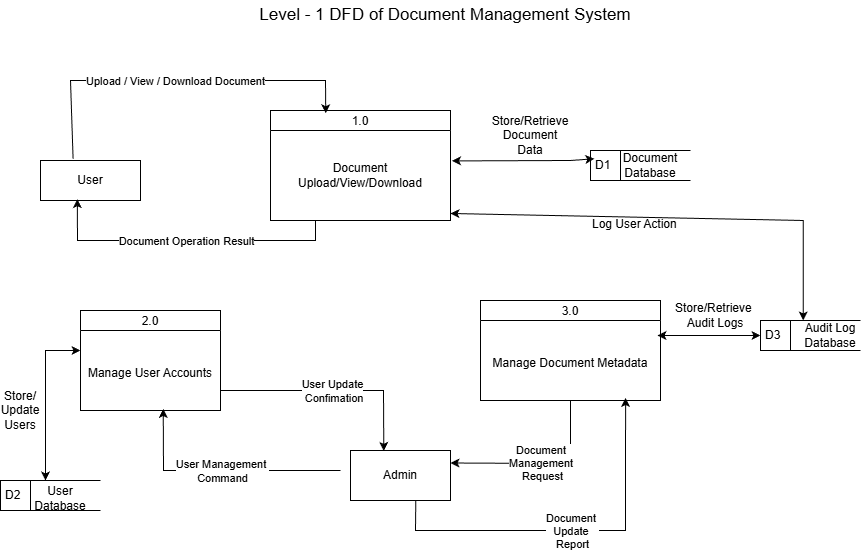

The diagram above was exported from draw.io. Its source (the exported page's mxGraphModel, read from the mxfile embedded in the PNG):
<mxGraphModel dx="1305" dy="577" grid="1" gridSize="10" guides="1" tooltips="1" connect="1" arrows="1" fold="1" page="1" pageScale="1" pageWidth="850" pageHeight="1100" math="0" shadow="0">
  <root>
    <mxCell id="0" />
    <mxCell id="1" parent="0" />
    <mxCell id="Fb8x0MImcW9cjOBAseK0-2" parent="1" style="swimlane;fontStyle=0;childLayout=stackLayout;horizontal=1;startSize=20;fillColor=#ffffff;horizontalStack=0;resizeParent=1;resizeParentMax=0;resizeLast=0;collapsible=0;marginBottom=0;swimlaneFillColor=#ffffff;" value="1.0" vertex="1">
      <mxGeometry height="110" width="180" x="420" y="200" as="geometry" />
    </mxCell>
    <mxCell id="Fb8x0MImcW9cjOBAseK0-3" parent="Fb8x0MImcW9cjOBAseK0-2" style="text;html=1;whiteSpace=wrap;strokeColor=none;fillColor=none;align=center;verticalAlign=middle;rounded=0;" value="&lt;div&gt;&lt;div&gt;Document Upload/View/Download&lt;/div&gt;&lt;/div&gt;" vertex="1">
      <mxGeometry height="90" width="180" y="20" as="geometry" />
    </mxCell>
    <mxCell id="Fb8x0MImcW9cjOBAseK0-4" parent="1" style="swimlane;fontStyle=0;childLayout=stackLayout;horizontal=1;startSize=20;fillColor=#ffffff;horizontalStack=0;resizeParent=1;resizeParentMax=0;resizeLast=0;collapsible=0;marginBottom=0;swimlaneFillColor=#ffffff;" value="2.0" vertex="1">
      <mxGeometry height="100" width="140" x="230" y="400" as="geometry" />
    </mxCell>
    <mxCell id="Fb8x0MImcW9cjOBAseK0-5" parent="Fb8x0MImcW9cjOBAseK0-4" style="text;html=1;whiteSpace=wrap;strokeColor=none;fillColor=none;align=center;verticalAlign=middle;rounded=0;" value="&lt;table&gt;&lt;tbody&gt;&lt;tr&gt;&lt;td data-start=&quot;2023&quot; data-end=&quot;2033&quot; data-col-size=&quot;sm&quot;&gt;&lt;strong data-start=&quot;2025&quot; data-end=&quot;2032&quot;&gt;&lt;/strong&gt;&lt;/td&gt;&lt;/tr&gt;&lt;/tbody&gt;&lt;/table&gt;&lt;table&gt;&lt;tbody&gt;&lt;tr&gt;&lt;td data-start=&quot;2033&quot; data-end=&quot;2056&quot; data-col-size=&quot;sm&quot;&gt;Manage User Accounts&lt;/td&gt;&lt;/tr&gt;&lt;/tbody&gt;&lt;/table&gt;" vertex="1">
      <mxGeometry height="80" width="140" y="20" as="geometry" />
    </mxCell>
    <mxCell id="Fb8x0MImcW9cjOBAseK0-6" parent="1" style="swimlane;fontStyle=0;childLayout=stackLayout;horizontal=1;startSize=20;fillColor=#ffffff;horizontalStack=0;resizeParent=1;resizeParentMax=0;resizeLast=0;collapsible=0;marginBottom=0;swimlaneFillColor=#ffffff;" value="3.0" vertex="1">
      <mxGeometry height="100" width="180" x="630" y="390" as="geometry" />
    </mxCell>
    <mxCell id="j7CBnvgmsHjJbqnPI4yv-4" edge="1" parent="Fb8x0MImcW9cjOBAseK0-6" style="endArrow=classic;startArrow=classic;html=1;rounded=0;entryX=0.985;entryY=0.922;entryDx=0;entryDy=0;entryPerimeter=0;exitX=0;exitY=0;exitDx=0;exitDy=0;" value="">
      <mxGeometry height="50" relative="1" width="50" as="geometry">
        <Array as="points">
          <mxPoint x="322.70000000000005" y="-80" />
        </Array>
        <mxPoint x="322.70000000000005" y="20" as="sourcePoint" />
        <mxPoint x="-30" y="-87.01999999999998" as="targetPoint" />
      </mxGeometry>
    </mxCell>
    <mxCell id="Fb8x0MImcW9cjOBAseK0-7" parent="Fb8x0MImcW9cjOBAseK0-6" style="text;html=1;whiteSpace=wrap;strokeColor=none;fillColor=none;align=center;verticalAlign=middle;rounded=0;" value="&lt;table&gt;&lt;tbody&gt;&lt;tr&gt;&lt;td data-start=&quot;2100&quot; data-end=&quot;2110&quot; data-col-size=&quot;sm&quot;&gt;&lt;strong data-start=&quot;2102&quot; data-end=&quot;2109&quot;&gt;&lt;/strong&gt;&lt;/td&gt;&lt;/tr&gt;&lt;/tbody&gt;&lt;/table&gt;&lt;table&gt;&lt;tbody&gt;&lt;tr&gt;&lt;td data-start=&quot;2110&quot; data-end=&quot;2137&quot; data-col-size=&quot;sm&quot;&gt;Manage Document Metadata&lt;/td&gt;&lt;/tr&gt;&lt;/tbody&gt;&lt;/table&gt;" vertex="1">
      <mxGeometry height="80" width="180" y="20" as="geometry" />
    </mxCell>
    <mxCell id="Fb8x0MImcW9cjOBAseK0-8" parent="1" style="html=1;dashed=0;whiteSpace=wrap;" value="User" vertex="1">
      <mxGeometry height="40" width="100" x="190" y="250" as="geometry" />
    </mxCell>
    <mxCell id="Fb8x0MImcW9cjOBAseK0-9" parent="1" style="html=1;dashed=0;whiteSpace=wrap;" value="Admin" vertex="1">
      <mxGeometry height="50" width="100" x="500" y="540" as="geometry" />
    </mxCell>
    <mxCell id="Fb8x0MImcW9cjOBAseK0-15" parent="1" style="html=1;dashed=0;whiteSpace=wrap;shape=mxgraph.dfd.dataStoreID;align=left;spacingLeft=3;points=[[0,0],[0.5,0],[1,0],[0,0.5],[1,0.5],[0,1],[0.5,1],[1,1]];" value="D1" vertex="1">
      <mxGeometry height="30" width="100" x="740" y="240" as="geometry" />
    </mxCell>
    <mxCell id="Fb8x0MImcW9cjOBAseK0-16" parent="1" style="text;html=1;whiteSpace=wrap;strokeColor=none;fillColor=none;align=center;verticalAlign=middle;rounded=0;" value="Document Database" vertex="1">
      <mxGeometry height="30" width="60" x="770" y="240" as="geometry" />
    </mxCell>
    <mxCell id="Fb8x0MImcW9cjOBAseK0-17" parent="1" style="html=1;dashed=0;whiteSpace=wrap;shape=mxgraph.dfd.dataStoreID;align=left;spacingLeft=3;points=[[0,0],[0.5,0],[1,0],[0,0.5],[1,0.5],[0,1],[0.5,1],[1,1]];" value="D2" vertex="1">
      <mxGeometry height="30" width="100" x="150" y="570" as="geometry" />
    </mxCell>
    <mxCell id="Fb8x0MImcW9cjOBAseK0-18" parent="1" style="text;html=1;whiteSpace=wrap;strokeColor=none;fillColor=none;align=center;verticalAlign=middle;rounded=0;" value="&lt;table&gt;&lt;tbody&gt;&lt;tr&gt;&lt;td data-start=&quot;2358&quot; data-end=&quot;2367&quot; data-col-size=&quot;sm&quot;&gt;&lt;strong data-start=&quot;2360&quot; data-end=&quot;2366&quot;&gt;&lt;/strong&gt;&lt;/td&gt;&lt;/tr&gt;&lt;/tbody&gt;&lt;/table&gt;&lt;table&gt;&lt;tbody&gt;&lt;tr&gt;&lt;td data-start=&quot;2367&quot; data-end=&quot;2383&quot; data-col-size=&quot;sm&quot;&gt;User Database&lt;/td&gt;&lt;/tr&gt;&lt;/tbody&gt;&lt;/table&gt;" vertex="1">
      <mxGeometry height="30" width="60" x="180" y="570" as="geometry" />
    </mxCell>
    <mxCell id="Fb8x0MImcW9cjOBAseK0-29" edge="1" parent="1" style="endArrow=classic;startArrow=classic;html=1;rounded=0;entryX=0;entryY=0.5;entryDx=0;entryDy=0;" target="j7CBnvgmsHjJbqnPI4yv-1" value="">
      <mxGeometry height="50" relative="1" width="50" as="geometry">
        <mxPoint x="807" y="425" as="sourcePoint" />
        <mxPoint x="490" y="390" as="targetPoint" />
      </mxGeometry>
    </mxCell>
    <mxCell id="Fb8x0MImcW9cjOBAseK0-30" edge="1" parent="1" source="Fb8x0MImcW9cjOBAseK0-3" style="endArrow=classic;startArrow=classic;html=1;rounded=0;exitX=1.008;exitY=0.338;exitDx=0;exitDy=0;exitPerimeter=0;entryX=0.038;entryY=0.275;entryDx=0;entryDy=0;entryPerimeter=0;" target="Fb8x0MImcW9cjOBAseK0-15" value="">
      <mxGeometry height="50" relative="1" width="50" as="geometry">
        <Array as="points">
          <mxPoint x="720" y="250" />
        </Array>
        <mxPoint x="440" y="440" as="sourcePoint" />
        <mxPoint x="740" y="250" as="targetPoint" />
      </mxGeometry>
    </mxCell>
    <mxCell id="Fb8x0MImcW9cjOBAseK0-31" parent="1" style="text;html=1;whiteSpace=wrap;strokeColor=none;fillColor=none;align=center;verticalAlign=middle;rounded=0;" value="Store/Retrieve Document Data" vertex="1">
      <mxGeometry height="30" width="60" x="650" y="210" as="geometry" />
    </mxCell>
    <mxCell id="Fb8x0MImcW9cjOBAseK0-32" parent="1" style="text;html=1;whiteSpace=wrap;strokeColor=none;fillColor=none;align=center;verticalAlign=middle;rounded=0;" value="Store/Retrieve&amp;nbsp;&lt;div&gt;Audit Logs&lt;/div&gt;" vertex="1">
      <mxGeometry height="30" width="130" x="800" y="390" as="geometry" />
    </mxCell>
    <mxCell id="Fb8x0MImcW9cjOBAseK0-33" edge="1" parent="1" source="Fb8x0MImcW9cjOBAseK0-18" style="endArrow=classic;startArrow=classic;html=1;rounded=0;exitX=0.25;exitY=0;exitDx=0;exitDy=0;entryX=0;entryY=0.25;entryDx=0;entryDy=0;" target="Fb8x0MImcW9cjOBAseK0-5" value="">
      <mxGeometry height="50" relative="1" width="50" as="geometry">
        <Array as="points">
          <mxPoint x="195" y="440" />
        </Array>
        <mxPoint x="440" y="480" as="sourcePoint" />
        <mxPoint x="490" y="430" as="targetPoint" />
      </mxGeometry>
    </mxCell>
    <mxCell id="Fb8x0MImcW9cjOBAseK0-34" parent="1" style="text;html=1;whiteSpace=wrap;strokeColor=none;fillColor=none;align=center;verticalAlign=middle;rounded=0;rotation=0;" value="Store/ Update Users" vertex="1">
      <mxGeometry height="20" width="40" x="150" y="490" as="geometry" />
    </mxCell>
    <mxCell id="Fb8x0MImcW9cjOBAseK0-37" parent="1" style="text;html=1;whiteSpace=wrap;strokeColor=none;fillColor=none;align=center;verticalAlign=middle;rounded=0;" value="&lt;font style=&quot;font-size: 17px;&quot;&gt;Level - 1 DFD of Document Management System&lt;/font&gt;" vertex="1">
      <mxGeometry height="30" width="410" x="390" y="90" as="geometry" />
    </mxCell>
    <mxCell id="j7CBnvgmsHjJbqnPI4yv-1" parent="1" style="html=1;dashed=0;whiteSpace=wrap;shape=mxgraph.dfd.dataStoreID;align=left;spacingLeft=3;points=[[0,0],[0.5,0],[1,0],[0,0.5],[1,0.5],[0,1],[0.5,1],[1,1]];" value="D3" vertex="1">
      <mxGeometry height="30" width="100" x="910" y="410" as="geometry" />
    </mxCell>
    <mxCell id="j7CBnvgmsHjJbqnPI4yv-2" parent="1" style="text;html=1;whiteSpace=wrap;strokeColor=none;fillColor=none;align=center;verticalAlign=middle;rounded=0;" value="Audit Log Database" vertex="1">
      <mxGeometry height="30" width="60" x="950" y="410" as="geometry" />
    </mxCell>
    <mxCell id="j7CBnvgmsHjJbqnPI4yv-5" parent="1" style="text;whiteSpace=wrap;html=1;" value="Log User Action" vertex="1">
      <mxGeometry height="40" width="180" x="740" y="300" as="geometry" />
    </mxCell>
    <mxCell id="j7CBnvgmsHjJbqnPI4yv-7" edge="1" parent="1" source="Fb8x0MImcW9cjOBAseK0-8" style="endArrow=classic;html=1;rounded=0;exitX=0.326;exitY=-0.043;exitDx=0;exitDy=0;exitPerimeter=0;entryX=0.307;entryY=0.025;entryDx=0;entryDy=0;entryPerimeter=0;" target="Fb8x0MImcW9cjOBAseK0-2" value="">
      <mxGeometry relative="1" as="geometry">
        <Array as="points">
          <mxPoint x="220" y="170" />
          <mxPoint x="475" y="170" />
        </Array>
        <mxPoint x="600" y="360" as="sourcePoint" />
        <mxPoint x="700" y="360" as="targetPoint" />
      </mxGeometry>
    </mxCell>
    <mxCell id="j7CBnvgmsHjJbqnPI4yv-8" connectable="0" parent="j7CBnvgmsHjJbqnPI4yv-7" style="edgeLabel;resizable=0;html=1;;align=center;verticalAlign=middle;" value="Upload / View / Download Document" vertex="1">
      <mxGeometry relative="1" as="geometry" />
    </mxCell>
    <mxCell id="j7CBnvgmsHjJbqnPI4yv-9" edge="1" parent="1" source="Fb8x0MImcW9cjOBAseK0-3" style="endArrow=classic;html=1;rounded=0;entryX=0.368;entryY=0.967;entryDx=0;entryDy=0;entryPerimeter=0;exitX=0.25;exitY=1;exitDx=0;exitDy=0;" target="Fb8x0MImcW9cjOBAseK0-8" value="">
      <mxGeometry relative="1" as="geometry">
        <Array as="points">
          <mxPoint x="465" y="330" />
          <mxPoint x="227" y="330" />
        </Array>
        <mxPoint x="600" y="360" as="sourcePoint" />
        <mxPoint x="700" y="360" as="targetPoint" />
      </mxGeometry>
    </mxCell>
    <mxCell id="j7CBnvgmsHjJbqnPI4yv-10" connectable="0" parent="j7CBnvgmsHjJbqnPI4yv-9" style="edgeLabel;resizable=0;html=1;;align=center;verticalAlign=middle;" value="Document Operation Result" vertex="1">
      <mxGeometry relative="1" as="geometry" />
    </mxCell>
    <mxCell id="j7CBnvgmsHjJbqnPI4yv-14" edge="1" parent="1" source="Fb8x0MImcW9cjOBAseK0-5" style="endArrow=classic;html=1;rounded=0;exitX=1;exitY=0.75;exitDx=0;exitDy=0;entryX=0.333;entryY=0.009;entryDx=0;entryDy=0;entryPerimeter=0;" target="Fb8x0MImcW9cjOBAseK0-9" value="">
      <mxGeometry relative="1" as="geometry">
        <Array as="points">
          <mxPoint x="533" y="480" />
        </Array>
        <mxPoint x="430" y="510" as="sourcePoint" />
        <mxPoint x="530" y="510" as="targetPoint" />
      </mxGeometry>
    </mxCell>
    <mxCell id="j7CBnvgmsHjJbqnPI4yv-15" connectable="0" parent="j7CBnvgmsHjJbqnPI4yv-14" style="edgeLabel;resizable=0;html=1;;align=center;verticalAlign=middle;" value="User Update&lt;div&gt;&amp;nbsp;Confimation&lt;/div&gt;" vertex="1">
      <mxGeometry relative="1" as="geometry" />
    </mxCell>
    <mxCell id="j7CBnvgmsHjJbqnPI4yv-16" edge="1" parent="1" style="endArrow=classic;html=1;rounded=0;entryX=0.591;entryY=0.98;entryDx=0;entryDy=0;entryPerimeter=0;" target="Fb8x0MImcW9cjOBAseK0-5" value="">
      <mxGeometry relative="1" as="geometry">
        <Array as="points">
          <mxPoint x="313" y="560" />
        </Array>
        <mxPoint x="490" y="560" as="sourcePoint" />
        <mxPoint x="700" y="450" as="targetPoint" />
      </mxGeometry>
    </mxCell>
    <mxCell id="j7CBnvgmsHjJbqnPI4yv-17" connectable="0" parent="j7CBnvgmsHjJbqnPI4yv-16" style="edgeLabel;resizable=0;html=1;;align=center;verticalAlign=middle;" value="User Management&amp;nbsp;&lt;div&gt;Command&lt;/div&gt;" vertex="1">
      <mxGeometry relative="1" as="geometry" />
    </mxCell>
    <mxCell id="j7CBnvgmsHjJbqnPI4yv-20" edge="1" parent="1" source="Fb8x0MImcW9cjOBAseK0-7" style="endArrow=classic;html=1;rounded=0;entryX=1;entryY=0.25;entryDx=0;entryDy=0;exitX=0.5;exitY=1;exitDx=0;exitDy=0;" target="Fb8x0MImcW9cjOBAseK0-9" value="">
      <mxGeometry relative="1" as="geometry">
        <Array as="points">
          <mxPoint x="720" y="553" />
        </Array>
        <mxPoint x="714" y="490" as="sourcePoint" />
        <mxPoint x="700" y="470" as="targetPoint" />
      </mxGeometry>
    </mxCell>
    <mxCell id="j7CBnvgmsHjJbqnPI4yv-21" connectable="0" parent="j7CBnvgmsHjJbqnPI4yv-20" style="edgeLabel;resizable=0;html=1;;align=center;verticalAlign=middle;" value="Document&amp;nbsp;&lt;div&gt;Management&amp;nbsp;&lt;div&gt;Request&lt;/div&gt;&lt;/div&gt;" vertex="1">
      <mxGeometry relative="1" as="geometry" />
    </mxCell>
    <mxCell id="j7CBnvgmsHjJbqnPI4yv-22" edge="1" parent="1" source="Fb8x0MImcW9cjOBAseK0-9" style="endArrow=classic;html=1;rounded=0;exitX=0.653;exitY=1.003;exitDx=0;exitDy=0;entryX=0.806;entryY=0.968;entryDx=0;entryDy=0;entryPerimeter=0;exitPerimeter=0;" target="Fb8x0MImcW9cjOBAseK0-7" value="">
      <mxGeometry relative="1" as="geometry">
        <Array as="points">
          <mxPoint x="565" y="620" />
          <mxPoint x="775" y="620" />
        </Array>
        <mxPoint x="600" y="470" as="sourcePoint" />
        <mxPoint x="700" y="470" as="targetPoint" />
      </mxGeometry>
    </mxCell>
    <mxCell id="j7CBnvgmsHjJbqnPI4yv-23" connectable="0" parent="j7CBnvgmsHjJbqnPI4yv-22" style="edgeLabel;resizable=0;html=1;;align=center;verticalAlign=middle;" value="Document&amp;nbsp;&lt;div&gt;Update&amp;nbsp;&lt;div&gt;Report&lt;/div&gt;&lt;/div&gt;" vertex="1">
      <mxGeometry relative="1" as="geometry" />
    </mxCell>
  </root>
</mxGraphModel>